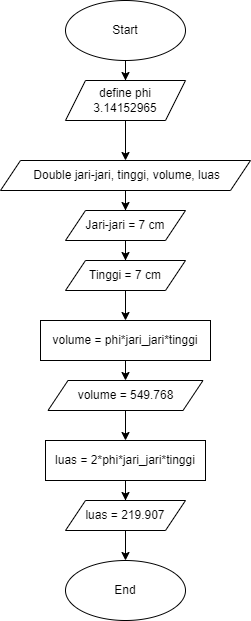

The diagram above was exported from draw.io. Its source (the exported page's mxGraphModel, read from the mxfile embedded in the PNG):
<mxGraphModel dx="868" dy="482" grid="1" gridSize="10" guides="1" tooltips="1" connect="1" arrows="1" fold="1" page="1" pageScale="1" pageWidth="850" pageHeight="1100" math="0" shadow="0">
  <root>
    <mxCell id="0" />
    <mxCell id="1" parent="0" />
    <mxCell id="53b-xPCLFd1RPBaZOTYF-2" style="edgeStyle=orthogonalEdgeStyle;rounded=0;orthogonalLoop=1;jettySize=auto;html=1;" edge="1" parent="1" source="53b-xPCLFd1RPBaZOTYF-1" target="53b-xPCLFd1RPBaZOTYF-3">
      <mxGeometry relative="1" as="geometry">
        <mxPoint x="110" y="130" as="targetPoint" />
      </mxGeometry>
    </mxCell>
    <mxCell id="53b-xPCLFd1RPBaZOTYF-1" value="Start" style="ellipse;whiteSpace=wrap;html=1;" vertex="1" parent="1">
      <mxGeometry x="380" y="40" width="120" height="60" as="geometry" />
    </mxCell>
    <mxCell id="53b-xPCLFd1RPBaZOTYF-5" value="" style="edgeStyle=orthogonalEdgeStyle;rounded=0;orthogonalLoop=1;jettySize=auto;html=1;" edge="1" parent="1" source="53b-xPCLFd1RPBaZOTYF-3">
      <mxGeometry relative="1" as="geometry">
        <mxPoint x="440" y="200" as="targetPoint" />
      </mxGeometry>
    </mxCell>
    <mxCell id="53b-xPCLFd1RPBaZOTYF-3" value="define phi&lt;br&gt;3.14152965" style="shape=parallelogram;perimeter=parallelogramPerimeter;whiteSpace=wrap;html=1;fixedSize=1;" vertex="1" parent="1">
      <mxGeometry x="380" y="120" width="120" height="40" as="geometry" />
    </mxCell>
    <mxCell id="53b-xPCLFd1RPBaZOTYF-8" value="" style="edgeStyle=orthogonalEdgeStyle;rounded=0;orthogonalLoop=1;jettySize=auto;html=1;" edge="1" parent="1" source="53b-xPCLFd1RPBaZOTYF-6" target="53b-xPCLFd1RPBaZOTYF-7">
      <mxGeometry relative="1" as="geometry" />
    </mxCell>
    <mxCell id="53b-xPCLFd1RPBaZOTYF-6" value="&amp;nbsp;Double jari-jari, tinggi, volume, luas" style="shape=parallelogram;perimeter=parallelogramPerimeter;whiteSpace=wrap;html=1;fixedSize=1;" vertex="1" parent="1">
      <mxGeometry x="315" y="200" width="250" height="30" as="geometry" />
    </mxCell>
    <mxCell id="53b-xPCLFd1RPBaZOTYF-10" value="" style="edgeStyle=orthogonalEdgeStyle;rounded=0;orthogonalLoop=1;jettySize=auto;html=1;" edge="1" parent="1" source="53b-xPCLFd1RPBaZOTYF-7" target="53b-xPCLFd1RPBaZOTYF-9">
      <mxGeometry relative="1" as="geometry" />
    </mxCell>
    <mxCell id="53b-xPCLFd1RPBaZOTYF-7" value="Jari-jari = 7 cm" style="shape=parallelogram;perimeter=parallelogramPerimeter;whiteSpace=wrap;html=1;fixedSize=1;" vertex="1" parent="1">
      <mxGeometry x="380" y="250" width="120" height="30" as="geometry" />
    </mxCell>
    <mxCell id="53b-xPCLFd1RPBaZOTYF-12" value="" style="edgeStyle=orthogonalEdgeStyle;rounded=0;orthogonalLoop=1;jettySize=auto;html=1;" edge="1" parent="1" source="53b-xPCLFd1RPBaZOTYF-9">
      <mxGeometry relative="1" as="geometry">
        <mxPoint x="440" y="360" as="targetPoint" />
      </mxGeometry>
    </mxCell>
    <mxCell id="53b-xPCLFd1RPBaZOTYF-9" value="Tinggi = 7 cm" style="shape=parallelogram;perimeter=parallelogramPerimeter;whiteSpace=wrap;html=1;fixedSize=1;" vertex="1" parent="1">
      <mxGeometry x="380" y="300" width="120" height="30" as="geometry" />
    </mxCell>
    <mxCell id="53b-xPCLFd1RPBaZOTYF-14" value="" style="edgeStyle=orthogonalEdgeStyle;rounded=0;orthogonalLoop=1;jettySize=auto;html=1;" edge="1" parent="1" target="53b-xPCLFd1RPBaZOTYF-13">
      <mxGeometry relative="1" as="geometry">
        <mxPoint x="440" y="395" as="sourcePoint" />
      </mxGeometry>
    </mxCell>
    <mxCell id="53b-xPCLFd1RPBaZOTYF-22" value="" style="edgeStyle=orthogonalEdgeStyle;rounded=0;orthogonalLoop=1;jettySize=auto;html=1;" edge="1" parent="1" source="53b-xPCLFd1RPBaZOTYF-13" target="53b-xPCLFd1RPBaZOTYF-21">
      <mxGeometry relative="1" as="geometry" />
    </mxCell>
    <mxCell id="53b-xPCLFd1RPBaZOTYF-13" value="volume = 549.768" style="shape=parallelogram;perimeter=parallelogramPerimeter;whiteSpace=wrap;html=1;fixedSize=1;" vertex="1" parent="1">
      <mxGeometry x="362.5" y="420" width="155" height="30" as="geometry" />
    </mxCell>
    <mxCell id="53b-xPCLFd1RPBaZOTYF-15" value="volume = phi*jari_jari*tinggi" style="rounded=0;whiteSpace=wrap;html=1;" vertex="1" parent="1">
      <mxGeometry x="355" y="360" width="170" height="40" as="geometry" />
    </mxCell>
    <mxCell id="53b-xPCLFd1RPBaZOTYF-25" value="" style="edgeStyle=orthogonalEdgeStyle;rounded=0;orthogonalLoop=1;jettySize=auto;html=1;" edge="1" parent="1" source="53b-xPCLFd1RPBaZOTYF-17" target="53b-xPCLFd1RPBaZOTYF-24">
      <mxGeometry relative="1" as="geometry" />
    </mxCell>
    <mxCell id="53b-xPCLFd1RPBaZOTYF-17" value="luas = 219.907" style="shape=parallelogram;perimeter=parallelogramPerimeter;whiteSpace=wrap;html=1;fixedSize=1;" vertex="1" parent="1">
      <mxGeometry x="380" y="540" width="120" height="30" as="geometry" />
    </mxCell>
    <mxCell id="53b-xPCLFd1RPBaZOTYF-23" value="" style="edgeStyle=orthogonalEdgeStyle;rounded=0;orthogonalLoop=1;jettySize=auto;html=1;" edge="1" parent="1" source="53b-xPCLFd1RPBaZOTYF-21" target="53b-xPCLFd1RPBaZOTYF-17">
      <mxGeometry relative="1" as="geometry" />
    </mxCell>
    <mxCell id="53b-xPCLFd1RPBaZOTYF-21" value="luas = 2*phi*jari_jari*tinggi" style="whiteSpace=wrap;html=1;" vertex="1" parent="1">
      <mxGeometry x="360" y="480" width="160" height="40" as="geometry" />
    </mxCell>
    <mxCell id="53b-xPCLFd1RPBaZOTYF-24" value="End" style="ellipse;whiteSpace=wrap;html=1;" vertex="1" parent="1">
      <mxGeometry x="380" y="600" width="120" height="60" as="geometry" />
    </mxCell>
  </root>
</mxGraphModel>